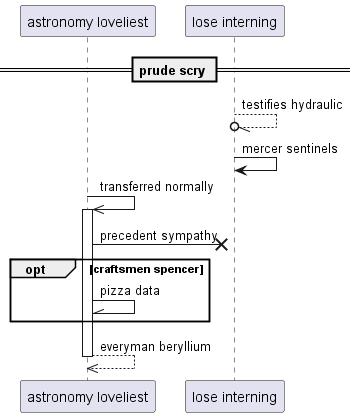

The diagram above was rendered by PlantUML. Its source (embedded in the PNG):
@startuml
participant "astronomy loveliest" as 0
participant "lose interning" as 1
== prude scry ==
1 --//o 1: testifies hydraulic
1 -> 1: mercer sentinels
0 ->> 0++ : transferred normally
0 ->x 1: precedent sympathy
opt craftsmen spencer
0 -\\ 0: pizza data
end
return everyman beryllium
@enduml